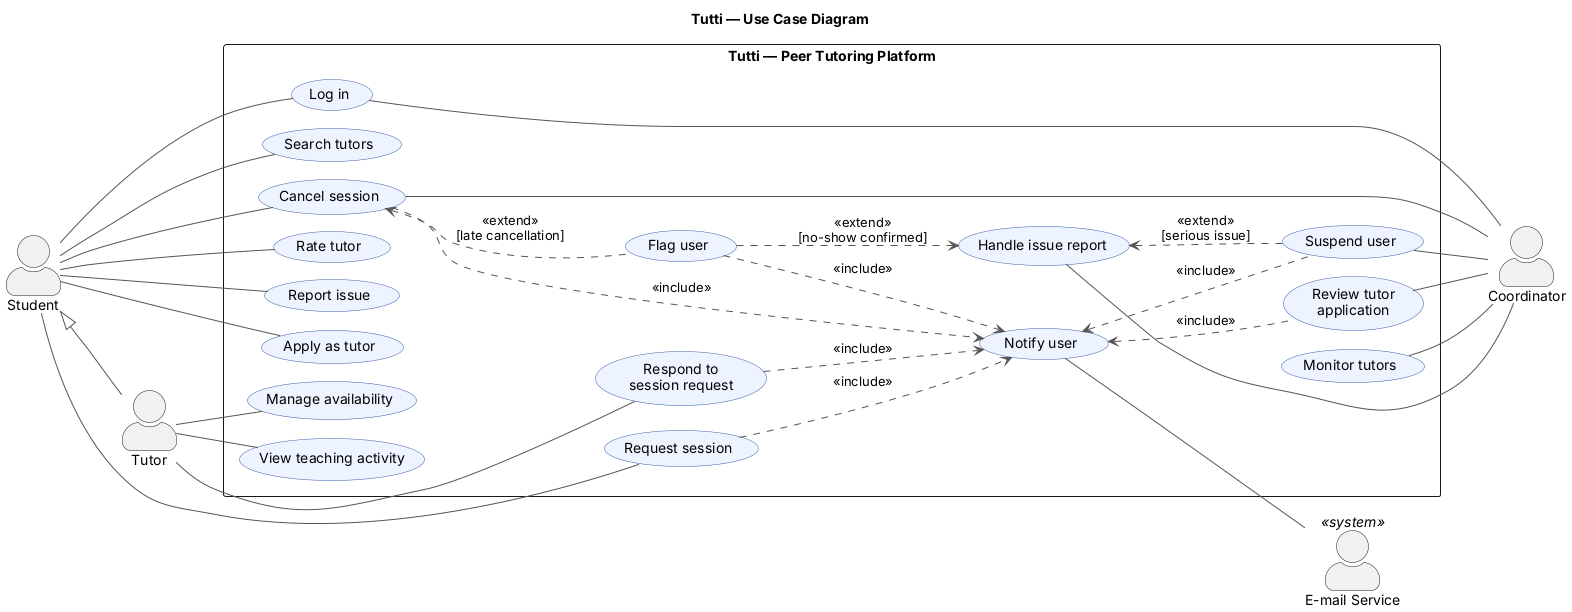

The diagram above was rendered by PlantUML. Its source (embedded in the PNG):
@startuml use_case_diagram
title Tutti — Use Case Diagram
left to right direction
skinparam shadowing false
skinparam actorStyle awesome
skinparam nodesep 18
skinparam ranksep 60
skinparam usecase {
  BackgroundColor #EEF4FF
  BorderColor #3B5BA9
}
skinparam ArrowColor #555555

actor "Student" as S
actor "Tutor" as T
S <|-- T

rectangle "Tutti — Peer Tutoring Platform" {
  usecase "Log in" as UC01
  usecase "Search tutors" as UC02
  usecase "Request session" as UC03
  usecase "Cancel session" as UC04
  usecase "Rate tutor" as UC05
  usecase "Report issue" as UC06
  usecase "Apply as tutor" as UC07
  usecase "Manage availability" as UC08
  usecase "Respond to\nsession request" as UC09
  usecase "View teaching activity" as UC10
  usecase "Notify user" as UC15
  usecase "Flag user" as UC16
  usecase "Review tutor\napplication" as UC11
  usecase "Monitor tutors" as UC12
  usecase "Handle issue report" as UC13
  usecase "Suspend user" as UC14
}

actor "Coordinator" as C
actor "E-mail Service" as E <<system>>

' column 1: Student / Tutor use cases
S -- UC01
S -- UC02
S -- UC07
S -- UC06
S -- UC05
S -- UC03
S -- UC04
T -- UC09
T -- UC08
T -- UC10

' column 2: included / extending use cases
UC03 ..> UC15 : <<include>>
UC04 ..> UC15 : <<include>>
UC09 ..> UC15 : <<include>>
UC04 <.. UC16 : <<extend>>\n[late cancellation]

' column 3: Coordinator use cases
UC15 <.. UC11 : <<include>>
UC16 ..> UC13 : <<extend>>\n[no-show confirmed]
UC13 <.. UC14 : <<extend>>\n[serious issue]
UC15 <.. UC14 : <<include>>
UC16 ..> UC15 : <<include>>
UC15 -- E
UC15 -[hidden]- UC12

UC11 -- C
UC12 -- C
UC13 -- C
UC14 -- C
UC01 -- C
UC04 -- C
@enduml